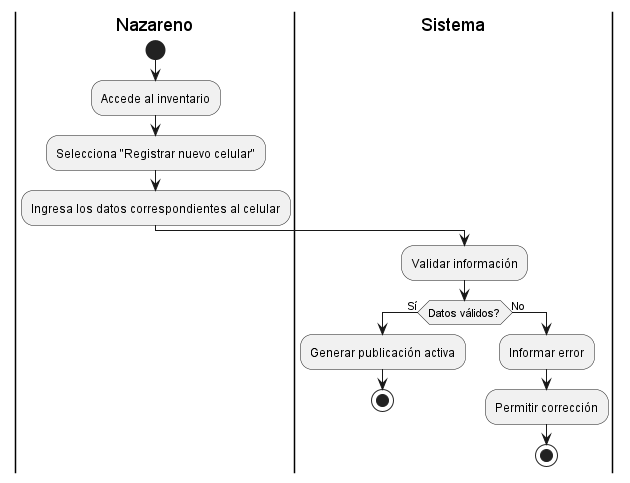

The diagram above was rendered by PlantUML. Its source (embedded in the PNG):
@startuml

' Diagrama de actividad para BUC03 - Publicar dispositivo en venta
|Nazareno|
start
:Accede al inventario;
:Selecciona "Registrar nuevo celular";
:Ingresa los datos correspondientes al celular;
|Sistema|
:Validar información;
if (Datos válidos?) then (Sí)
  :Generar publicación activa;
  stop
else (No)
  :Informar error;
  :Permitir corrección;
  stop
endif

@enduml